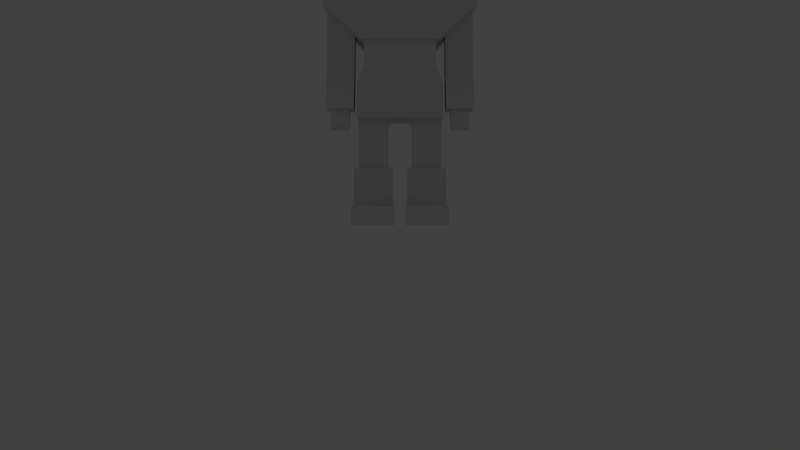 # Source: Player.blend  (saved by Blender 2.74.0; exported with 4.5.12 LTS)
import bpy
from mathutils import Matrix  # noqa: F401  (used for matrix-valued properties, if any)

bpy.ops.wm.read_factory_settings(use_empty=True)
scene = bpy.context.scene
scene.name = 'Scene'

# ---- collections
col_collection_1 = bpy.data.collections.new('Collection 1'); scene.collection.children.link(col_collection_1)
col_collection_11 = bpy.data.collections.new('Collection 11'); scene.collection.children.link(col_collection_11)
col_collection_11.hide_render = True
col_collection_11.hide_viewport = True

# ---- world
world_world = bpy.data.worlds.new('World'); scene.world = world_world
world_world.color = (0.05088, 0.05088, 0.05088)
world_world.use_sun_shadow = False
world_world.sun_shadow_jitter_overblur = 0.0
world_world.cycles.sampling_method = 'MANUAL'
world_world.cycles.sample_map_resolution = 256

# ---- cameras
cam_camera = bpy.data.cameras.new('Camera')
cam_camera.clip_end = 100.0
cam_camera.lens = 35.0
cam_camera.sensor_width = 32.0
cam_camera.sensor_height = 18.0
cam_camera.ortho_scale = 7.314
cam_camera.dof.focus_distance = 0.0
cam_camera.dof.aperture_fstop = 128.0

# ---- lights
light_hemi = bpy.data.lights.new('Hemi', 'SUN')
light_hemi.transmission_factor = 0.0
light_hemi.angle = 0.1993
light_hemi.energy = 1.0
light_hemi.shadow_buffer_clip_start = 0.5
light_hemi.shadow_soft_size = 0.1
light_hemi.shadow_cascade_max_distance = 1000.0
light_hemi.cycles.use_multiple_importance_sampling = False

# ---- meshes
me_cube = bpy.data.meshes.new('Cube')
me_cube.from_pydata([(0.0009106, 0.199, 0.9279), (-0.1952, 0.08583, 0.9179), (-0.1961, -0.1405, 0.9292), (-0.0009106, -0.2537, 0.9506), (0.1952, -0.1405, 0.9606), (0.1961, 0.08583, 0.9493), (-0.002102, 0.199, 0.9795), (-0.1982, 0.08583, 0.9695), (-0.1991, -0.1405, 0.9809), (-0.003923, -0.2537, 1.002), (0.1922, -0.1405, 1.012), (0.1931, 0.08583, 1.001), (-0.003865, 0.1126, 1.002), (-0.1251, 0.04261, 0.9953), (-0.1256, -0.09731, 1.002), (-0.004991, -0.1673, 1.016), (0.1162, -0.09731, 1.022), (0.1168, 0.04261, 1.015), (-0.01253, 0.1038, 1.129), (-0.1261, 0.03821, 1.123), (-0.1267, -0.09292, 1.129), (-0.01358, -0.1585, 1.142), (0.1, -0.09292, 1.147), (0.1006, 0.03821, 1.141), (-0.2139, -0.05138, 0.6134), (-0.2139, 0.05138, 0.6134), (0.2139, 0.05138, 0.6134), (0.2139, -0.05138, 0.6134), (-0.2139, -0.05138, 0.7035), (-0.2139, 0.05138, 0.7035), (0.2139, 0.05138, 0.7035), (0.2139, -0.05138, 0.7035), (-0.1404, 0.09236, 0.7035), (0.1404, 0.09236, 0.7035), (0.1063, 0.09236, 0.5069), (-0.1063, 0.09236, 0.5069), (0.1404, -0.09236, 0.7035), (-0.1404, -0.09236, 0.7035), (-0.1063, -0.09236, 0.5069), (0.1063, -0.09236, 0.5069), (0.1259, 0.03787, 0.4991), (0.1259, -0.03787, 0.4991), (0.2017, -0.03787, 0.4991), (0.2017, 0.03787, 0.4991), (0.1259, 0.03787, 0.6801), (0.1259, -0.03787, 0.6801), (0.2017, -0.03787, 0.6801), (0.2017, 0.03787, 0.6801), (0.0333, -0.04099, 0.1541), (0.0333, 0.04099, 0.1541), (0.1153, 0.04099, 0.1541), (0.1153, -0.04099, 0.1541), (0.0333, -0.04099, 0.3092), (0.0333, 0.04099, 0.3092), (0.1153, 0.04099, 0.3092), (0.1153, -0.04099, 0.3092), (0.02168, -0.0526, 0.04537), (0.02168, 0.07057, 0.04537), (0.1269, 0.07057, 0.04537), (0.1269, -0.0526, 0.04537), (0.02168, -0.0526, 0.1574), (0.02168, 0.0526, 0.1574), (0.1269, 0.0526, 0.1574), (0.1269, -0.0526, 0.1574), (-0.1176, -0.08205, 0.2952), (-0.1176, 0.08614, 0.2952), (0.1176, 0.08614, 0.2952), (0.1176, -0.08205, 0.2952), (-0.09895, -0.08205, 0.4338), (-0.09895, 0.08614, 0.4338), (0.09895, 0.08614, 0.4338), (0.09895, -0.08205, 0.4338), (-0.1219, -0.1179, 0.7165), (-0.1219, 0.09604, 0.7165), (0.1219, 0.09604, 0.7165), (0.1219, -0.1179, 0.7165), (-0.1481, -0.1481, 0.9773), (-0.1481, 0.09604, 0.9773), (0.1481, 0.09604, 0.9773), (0.1481, -0.1481, 0.9773), (0.1321, -0.1199, 0.05092), (0.1321, 0.07568, 0.05092), (0.0165, 0.07568, 0.05092), (0.0165, -0.1199, 0.05092), (0.1321, -0.1199, -0.0001834), (0.1321, 0.07568, -0.0001834), (0.0165, 0.07568, -0.0001834), (0.0165, -0.1199, -0.0001834), (0.1259, -0.009658, 0.3175), (0.1259, -0.0854, 0.3175), (0.2017, -0.0854, 0.3175), (0.2017, -0.009658, 0.3175), (0.1386, -0.08851, 0.274), (0.1386, -0.03934, 0.2629), (0.189, -0.03934, 0.2629), (0.189, -0.08851, 0.274), (0.1386, -0.06653, 0.3477), (0.1386, -0.01736, 0.3365), (0.189, -0.01736, 0.3365), (0.189, -0.06653, 0.3477), (-0.04973, -0.04973, 0.6911), (-0.04973, 0.04973, 0.6911), (0.04973, 0.04973, 0.6911), (0.04973, -0.04973, 0.6911), (-0.04973, -0.04973, 0.7388), (-0.04973, 0.04973, 0.7388), (0.04973, 0.04973, 0.7388), (0.04973, -0.04973, 0.7388), (-0.09895, -0.08205, 0.5303), (-0.09895, 0.08614, 0.5303), (0.09895, 0.08614, 0.5303), (0.09895, -0.08205, 0.5303), (-0.1176, 0.08614, 0.3845), (-0.1176, -0.08205, 0.3845), (0.1176, 0.08614, 0.3845), (0.1176, -0.08205, 0.3845), (-0.1259, 0.03787, 0.4991), (-0.1259, -0.03787, 0.4991), (-0.2017, -0.03787, 0.4991), (-0.2017, 0.03787, 0.4991), (-0.1259, 0.03787, 0.6801), (-0.1259, -0.03787, 0.6801), (-0.2017, -0.03787, 0.6801), (-0.2017, 0.03787, 0.6801), (-0.0333, -0.04099, 0.1541), (-0.0333, 0.04099, 0.1541), (-0.1153, 0.04099, 0.1541), (-0.1153, -0.04099, 0.1541), (-0.0333, -0.04099, 0.3092), (-0.0333, 0.04099, 0.3092), (-0.1153, 0.04099, 0.3092), (-0.1153, -0.04099, 0.3092), (-0.02168, -0.0526, 0.04537), (-0.02168, 0.07057, 0.04537), (-0.1269, 0.07057, 0.04537), (-0.1269, -0.0526, 0.04537), (-0.02168, -0.0526, 0.1574), (-0.02168, 0.0526, 0.1574), (-0.1269, 0.0526, 0.1574), (-0.1269, -0.0526, 0.1574), (-0.1321, -0.1199, 0.05092), (-0.1321, 0.07568, 0.05092), (-0.0165, 0.07568, 0.05092), (-0.0165, -0.1199, 0.05092), (-0.1321, -0.1199, -0.0001834), (-0.1321, 0.07568, -0.0001834), (-0.0165, 0.07568, -0.0001834), (-0.0165, -0.1199, -0.0001834), (-0.1259, -0.009658, 0.3175), (-0.1259, -0.0854, 0.3175), (-0.2017, -0.0854, 0.3175), (-0.2017, -0.009658, 0.3175), (-0.1386, -0.08851, 0.274), (-0.1386, -0.03934, 0.2629), (-0.189, -0.03934, 0.2629), (-0.189, -0.08851, 0.274), (-0.1386, -0.06653, 0.3477), (-0.1386, -0.01736, 0.3365), (-0.189, -0.01736, 0.3365), (-0.189, -0.06653, 0.3477)], [], [(3, 9, 8, 2), (5, 11, 10, 4), (2, 8, 7, 1), (4, 10, 9, 3), (0, 6, 11, 5), (1, 7, 6, 0), (8, 14, 13, 7), (10, 16, 15, 9), (6, 12, 17, 11), (7, 13, 12, 6), (9, 15, 14, 8), (11, 17, 16, 10), (14, 20, 19, 13), (16, 22, 21, 15), (12, 18, 23, 17), (13, 19, 18, 12), (15, 21, 20, 14), (17, 23, 22, 16), (20, 21, 22, 23, 18, 19), (1, 0, 5, 4, 3, 2), (28, 29, 25, 24), (33, 30, 26, 34), (30, 31, 27, 26), (37, 28, 24, 38), (39, 34, 26, 27), (37, 32, 29, 28), (29, 32, 35, 25), (32, 33, 34, 35), (31, 36, 39, 27), (36, 37, 38, 39), (24, 25, 35, 38), (38, 35, 34, 39), (31, 30, 33, 36), (36, 33, 32, 37), (42, 90, 91, 43), (40, 44, 47, 43), (41, 45, 44, 40), (42, 46, 45, 41), (43, 47, 46, 42), (52, 53, 49, 48), (53, 54, 50, 49), (54, 55, 51, 50), (55, 52, 48, 51), (48, 49, 50, 51), (60, 61, 57, 56), (61, 62, 58, 57), (62, 63, 59, 58), (63, 60, 56, 59), (63, 62, 61, 60), (113, 112, 65, 64), (112, 114, 66, 65), (114, 115, 67, 66), (115, 113, 64, 67), (64, 65, 66, 67), (68, 71, 111, 108), (76, 77, 73, 72), (77, 78, 74, 73), (78, 79, 75, 74), (79, 76, 72, 75), (72, 73, 74, 75), (79, 78, 77, 76), (80, 81, 82, 83), (87, 86, 85, 84), (80, 83, 87, 84), (81, 80, 84, 85), (82, 81, 85, 86), (83, 82, 86, 87), (88, 91, 90, 89), (40, 88, 89, 41), (43, 91, 88, 40), (41, 89, 90, 42), (96, 97, 93, 92), (97, 98, 94, 93), (98, 99, 95, 94), (99, 96, 92, 95), (92, 93, 94, 95), (104, 105, 101, 100), (105, 106, 102, 101), (106, 107, 103, 102), (107, 104, 100, 103), (71, 70, 110, 111), (70, 69, 109, 110), (69, 68, 108, 109), (68, 69, 112, 113), (69, 70, 114, 112), (70, 71, 115, 114), (71, 68, 113, 115), (118, 119, 151, 150), (116, 119, 123, 120), (117, 116, 120, 121), (118, 117, 121, 122), (119, 118, 122, 123), (128, 124, 125, 129), (129, 125, 126, 130), (130, 126, 127, 131), (131, 127, 124, 128), (124, 127, 126, 125), (136, 132, 133, 137), (137, 133, 134, 138), (138, 134, 135, 139), (139, 135, 132, 136), (139, 136, 137, 138), (140, 143, 142, 141), (147, 144, 145, 146), (140, 144, 147, 143), (141, 145, 144, 140), (142, 146, 145, 141), (143, 147, 146, 142), (148, 149, 150, 151), (116, 117, 149, 148), (119, 116, 148, 151), (117, 118, 150, 149), (156, 152, 153, 157), (157, 153, 154, 158), (158, 154, 155, 159), (159, 155, 152, 156), (152, 155, 154, 153)])
_uv = me_cube.uv_layers.new(name='UVMap')
_uv.uv.foreach_set('vector', [0.03194, 0.5947, 0.07522, 0.6253, 0.2438, 0.5727, 0.2501, 0.5347, 0.2168, 0.9239, 0.2185, 0.8874, 0.08797, 0.8011, 0.05492, 0.8197, 0.2501, 0.5347, 0.2438, 0.5727, 0.3725, 0.6645, 0.4061, 0.6491, 0.05492, 0.8197, 0.08797, 0.8011, 0.07522, 0.6253, 0.03194, 0.5947, 0.4104, 0.8554, 0.3832, 0.8373, 0.2185, 0.8874, 0.2168, 0.9239, 0.4061, 0.6491, 0.3725, 0.6645, 0.3832, 0.8373, 0.4104, 0.8554, 0.2438, 0.5727, 0.2355, 0.6393, 0.3137, 0.6932, 0.3725, 0.6645, 0.08797, 0.8011, 0.1466, 0.7694, 0.1459, 0.6736, 0.07522, 0.6253, 0.3832, 0.8373, 0.3146, 0.7898, 0.2245, 0.8228, 0.2185, 0.8874, 0.3725, 0.6645, 0.3137, 0.6932, 0.3146, 0.7898, 0.3832, 0.8373, 0.07522, 0.6253, 0.1459, 0.6736, 0.2355, 0.6393, 0.2438, 0.5727, 0.2185, 0.8874, 0.2245, 0.8228, 0.1466, 0.7694, 0.08797, 0.8011, 0.2355, 0.6393, 0.2301, 0.6914, 0.2653, 0.7152, 0.3137, 0.6932, 0.1466, 0.7694, 0.1927, 0.7464, 0.1925, 0.7061, 0.1459, 0.6736, 0.3146, 0.7898, 0.2656, 0.7563, 0.2273, 0.7704, 0.2245, 0.8228, 0.3137, 0.6932, 0.2653, 0.7152, 0.2656, 0.7563, 0.3146, 0.7898, 0.1459, 0.6736, 0.1925, 0.7061, 0.2301, 0.6914, 0.2355, 0.6393, 0.2245, 0.8228, 0.2273, 0.7704, 0.1927, 0.7464, 0.1466, 0.7694, 0.2301, 0.6914, 0.1925, 0.7061, 0.1927, 0.7464, 0.2273, 0.7704, 0.2656, 0.7563, 0.2653, 0.7152, 0.5724, 0.0382, 0.5724, 0.1133, 0.5074, 0.1509, 0.4423, 0.1133, 0.4423, 0.0382, 0.5074, 0.0006409, 0.3582, 0.4858, 0.3582, 0.4324, 0.4051, 0.4324, 0.4051, 0.4858, 0.6121, 0.3088, 0.6559, 0.3096, 0.655, 0.3565, 0.5943, 0.411, 0.7199, 0.4324, 0.7199, 0.4858, 0.6731, 0.4858, 0.6731, 0.4324, 0.4661, 0.6093, 0.4223, 0.6085, 0.4232, 0.5617, 0.4838, 0.5071, 0.5943, 0.5071, 0.5943, 0.411, 0.6731, 0.4324, 0.6731, 0.4858, 0.5751, 0.725, 0.4528, 0.725, 0.4799, 0.6763, 0.548, 0.6763, 0.4223, 0.3096, 0.4661, 0.3088, 0.4838, 0.411, 0.4232, 0.3565, 0.4661, 0.3088, 0.6121, 0.3088, 0.5943, 0.411, 0.4838, 0.411, 0.6559, 0.6085, 0.6121, 0.6093, 0.5943, 0.5071, 0.655, 0.5617, 0.6121, 0.6093, 0.4661, 0.6093, 0.4838, 0.5071, 0.5943, 0.5071, 0.4051, 0.4858, 0.4051, 0.4324, 0.4838, 0.411, 0.4838, 0.5071, 0.4838, 0.5071, 0.4838, 0.411, 0.5943, 0.411, 0.5943, 0.5071, 0.548, 0.9595, 0.4799, 0.9595, 0.4528, 0.9108, 0.5751, 0.9108, 0.5751, 0.9108, 0.4528, 0.9108, 0.4528, 0.725, 0.5751, 0.725, 0.8477, 0.4268, 0.9521, 0.4253, 0.9425, 0.4646, 0.8423, 0.4683, 0.8427, 0.3419, 0.7462, 0.3434, 0.7457, 0.3027, 0.843, 0.3015, 0.8479, 0.3832, 0.747, 0.3841, 0.7462, 0.3434, 0.8427, 0.3419, 0.8477, 0.4268, 0.747, 0.4247, 0.747, 0.3841, 0.8479, 0.3832, 0.8423, 0.4683, 0.7457, 0.4652, 0.747, 0.4247, 0.8477, 0.4268, 0.07135, 0.02213, 0.09974, 0.02213, 0.09974, 0.07584, 0.07135, 0.07584, 0.1534, 0.07584, 0.1534, 0.1042, 0.09974, 0.1042, 0.09974, 0.07584, 0.09974, 0.1579, 0.07135, 0.1579, 0.07135, 0.1042, 0.09974, 0.1042, 0.01764, 0.1042, 0.01764, 0.07584, 0.07135, 0.07584, 0.07135, 0.1042, 0.07135, 0.07584, 0.09974, 0.07584, 0.09974, 0.1042, 0.07135, 0.1042, 0.6836, 0.1079, 0.6836, 0.1898, 0.5963, 0.2038, 0.5963, 0.1079, 0.6836, 0.1898, 0.7655, 0.1898, 0.7655, 0.2781, 0.6836, 0.2781, 0.7655, 0.1898, 0.7655, 0.1079, 0.8527, 0.1079, 0.8527, 0.2038, 0.7655, 0.1079, 0.6836, 0.1079, 0.6836, 0.02064, 0.7655, 0.02064, 0.7655, 0.1079, 0.7655, 0.1898, 0.6836, 0.1898, 0.6836, 0.1079, 0.3866, 0.1747, 0.3866, 0.2851, 0.3279, 0.2851, 0.3279, 0.1747, 0.3279, 0.3438, 0.1736, 0.3438, 0.1736, 0.2851, 0.3279, 0.2851, 0.115, 0.2851, 0.115, 0.1747, 0.1736, 0.1747, 0.1736, 0.2851, 0.1736, 0.1161, 0.3279, 0.1161, 0.3279, 0.1747, 0.1736, 0.1747, 0.3279, 0.1747, 0.3279, 0.2851, 0.1736, 0.2851, 0.1736, 0.1747, 0.3157, 0.08375, 0.1858, 0.08375, 0.1858, 0.02039, 0.3157, 0.02039, 0.7059, 0.787, 0.7059, 0.8824, 0.6034, 0.8824, 0.6034, 0.7987, 0.7059, 0.8824, 0.8217, 0.8824, 0.8115, 0.9844, 0.7161, 0.9844, 0.8217, 0.8824, 0.8217, 0.787, 0.9242, 0.7987, 0.9242, 0.8824, 0.8217, 0.787, 0.7059, 0.787, 0.7161, 0.6843, 0.8115, 0.6843, 0.7161, 0.6843, 0.7161, 0.6007, 0.8115, 0.6007, 0.8115, 0.6843, 0.8217, 0.787, 0.8217, 0.8824, 0.7059, 0.8824, 0.7059, 0.787, 0.9453, 0.117, 0.9453, 0.1987, 0.897, 0.1987, 0.897, 0.117, 0.897, 0.09569, 0.897, 0.01402, 0.9453, 0.01402, 0.9453, 0.09569, 0.9453, 0.117, 0.897, 0.117, 0.897, 0.09569, 0.9453, 0.09569, 0.9453, 0.1987, 0.9453, 0.117, 0.9666, 0.117, 0.9666, 0.1987, 0.897, 0.1987, 0.9453, 0.1987, 0.9453, 0.22, 0.897, 0.22, 0.897, 0.117, 0.897, 0.1987, 0.8757, 0.1987, 0.8757, 0.117, 0.943, 0.345, 0.9441, 0.3043, 0.9849, 0.3054, 0.9837, 0.3462, 0.8427, 0.3419, 0.943, 0.345, 0.9523, 0.3847, 0.8479, 0.3832, 0.843, 0.3015, 0.9441, 0.3043, 0.943, 0.345, 0.8427, 0.3419, 0.8479, 0.3832, 0.9523, 0.3847, 0.9521, 0.4253, 0.8477, 0.4268, 0.8852, 0.4992, 0.9188, 0.4992, 0.9154, 0.5503, 0.8818, 0.5503, 0.9666, 0.5503, 0.9666, 0.5839, 0.9154, 0.5839, 0.9154, 0.5503, 0.9188, 0.635, 0.8852, 0.635, 0.8818, 0.5839, 0.9154, 0.5839, 0.8306, 0.5839, 0.8306, 0.5503, 0.8818, 0.5503, 0.8818, 0.5839, 0.8818, 0.5503, 0.9154, 0.5503, 0.9154, 0.5839, 0.8818, 0.5839, 0.9851, 0.6183, 0.9851, 0.7028, 0.9445, 0.7028, 0.9445, 0.6183, 0.9851, 0.7028, 0.9851, 0.7874, 0.9445, 0.7874, 0.9445, 0.7028, 0.9851, 0.7874, 0.9851, 0.8719, 0.9445, 0.8719, 0.9445, 0.7874, 0.9851, 0.8719, 0.9851, 0.9565, 0.9445, 0.9565, 0.9445, 0.8719, 0.08037, 0.1747, 0.08037, 0.2851, 0.01701, 0.2851, 0.01701, 0.1747, 0.1858, 0.3761, 0.3157, 0.3761, 0.3157, 0.4395, 0.1858, 0.4395, 0.4211, 0.2851, 0.4211, 0.1747, 0.4845, 0.1747, 0.4845, 0.2851, 0.4211, 0.1747, 0.4211, 0.2851, 0.3866, 0.2851, 0.3866, 0.1747, 0.3157, 0.3761, 0.1858, 0.3761, 0.1736, 0.3438, 0.3279, 0.3438, 0.08037, 0.2851, 0.08037, 0.1747, 0.115, 0.1747, 0.115, 0.2851, 0.1858, 0.08375, 0.3157, 0.08375, 0.3279, 0.1161, 0.1736, 0.1161, 0.8477, 0.4268, 0.8423, 0.4683, 0.9425, 0.4646, 0.9521, 0.4253, 0.8427, 0.3419, 0.843, 0.3015, 0.7457, 0.3027, 0.7462, 0.3434, 0.8479, 0.3832, 0.8427, 0.3419, 0.7462, 0.3434, 0.747, 0.3841, 0.8477, 0.4268, 0.8479, 0.3832, 0.747, 0.3841, 0.747, 0.4247, 0.8423, 0.4683, 0.8477, 0.4268, 0.747, 0.4247, 0.7457, 0.4652, 0.07135, 0.02213, 0.07135, 0.07584, 0.09974, 0.07584, 0.09974, 0.02213, 0.1534, 0.07584, 0.09974, 0.07584, 0.09974, 0.1042, 0.1534, 0.1042, 0.09974, 0.1579, 0.09974, 0.1042, 0.07135, 0.1042, 0.07135, 0.1579, 0.01764, 0.1042, 0.07135, 0.1042, 0.07135, 0.07584, 0.01764, 0.07584, 0.07135, 0.07584, 0.07135, 0.1042, 0.09974, 0.1042, 0.09974, 0.07584, 0.6836, 0.1079, 0.5963, 0.1079, 0.5963, 0.2038, 0.6836, 0.1898, 0.6836, 0.1898, 0.6836, 0.2781, 0.7655, 0.2781, 0.7655, 0.1898, 0.7655, 0.1898, 0.8527, 0.2038, 0.8527, 0.1079, 0.7655, 0.1079, 0.7655, 0.1079, 0.7655, 0.02064, 0.6836, 0.02064, 0.6836, 0.1079, 0.7655, 0.1079, 0.6836, 0.1079, 0.6836, 0.1898, 0.7655, 0.1898, 0.9453, 0.117, 0.897, 0.117, 0.897, 0.1987, 0.9453, 0.1987, 0.897, 0.09569, 0.9453, 0.09569, 0.9453, 0.01402, 0.897, 0.01402, 0.9453, 0.117, 0.9453, 0.09569, 0.897, 0.09569, 0.897, 0.117, 0.9453, 0.1987, 0.9666, 0.1987, 0.9666, 0.117, 0.9453, 0.117, 0.897, 0.1987, 0.897, 0.22, 0.9453, 0.22, 0.9453, 0.1987, 0.897, 0.117, 0.8757, 0.117, 0.8757, 0.1987, 0.897, 0.1987, 0.943, 0.345, 0.9837, 0.3462, 0.9849, 0.3054, 0.9441, 0.3043, 0.8427, 0.3419, 0.8479, 0.3832, 0.9523, 0.3847, 0.943, 0.345, 0.843, 0.3015, 0.8427, 0.3419, 0.943, 0.345, 0.9441, 0.3043, 0.8479, 0.3832, 0.8477, 0.4268, 0.9521, 0.4253, 0.9523, 0.3847, 0.8852, 0.4992, 0.8818, 0.5503, 0.9154, 0.5503, 0.9188, 0.4992, 0.9666, 0.5503, 0.9154, 0.5503, 0.9154, 0.5839, 0.9666, 0.5839, 0.9188, 0.635, 0.9154, 0.5839, 0.8818, 0.5839, 0.8852, 0.635, 0.8306, 0.5839, 0.8818, 0.5839, 0.8818, 0.5503, 0.8306, 0.5503, 0.8818, 0.5503, 0.8818, 0.5839, 0.9154, 0.5839, 0.9154, 0.5503])
me_cube.use_remesh_preserve_volume = False
me_cube.use_remesh_preserve_attributes = False
me_cube.use_mirror_x = True
me_cube.update()
arm_armature = bpy.data.armatures.new('Armature')  # bones are not reproduced

# ---- objects
ob_armature = bpy.data.objects.new('Armature', arm_armature)
ob_character_mesh = bpy.data.objects.new('Character Mesh', me_cube)
ob_hemi = bpy.data.objects.new('Hemi', light_hemi)
ob_camera = bpy.data.objects.new('Camera', cam_camera)

# ---- transforms, parenting, visibility, modifiers, constraints
ob_armature.location = (0.0, 0.0, 0.0)
ob_armature.rotation_euler = (1.571, -0.0, 0.0)
ob_armature.display_type = 'WIRE'
ob_armature.show_in_front = True
ob_armature.lineart.crease_threshold = 0.0
ob_character_mesh.parent = ob_armature
ob_character_mesh.matrix_parent_inverse = Matrix(((1.0, 0.0, 0.0, 0.0), (0.0, 7.55e-08, 1.0, 0.0), (0.0, -1.0, 7.55e-08, 0.0), (0.0, 0.0, 0.0, 1.0)))
ob_character_mesh.location = (0.0, 0.0, 0.0)
ob_character_mesh.scale = (2.027, 2.027, 2.027)
ob_character_mesh.lineart.crease_threshold = 0.0
ob_character_mesh.use_mesh_mirror_x = True
_vg = ob_character_mesh.vertex_groups.new(name='Torso')
_vg.add([64, 65, 66, 67, 68, 69, 70, 71, 108, 109, 110, 111, 112, 113, 114, 115], 1.0, 'REPLACE')
_vg = ob_character_mesh.vertex_groups.new(name='Chest')
_vg.add([24, 25, 26, 27, 28, 29, 30, 31, 32, 33, 34, 35, 36, 37, 38, 39, 100, 101, 102, 103], 1.0, 'REPLACE')
_vg = ob_character_mesh.vertex_groups.new(name='Head')
_vg.add([0, 1, 2, 3, 4, 5, 6, 7, 8, 9, 10, 11, 12, 13, 14, 15, 16, 17, 18, 19, 20, 21, 22, 23, 72, 73, 74, 75, 76, 77, 78, 79, 104, 105, 106, 107], 1.0, 'REPLACE')
_vg = ob_character_mesh.vertex_groups.new(name='Arm_Upper.L')
_vg = ob_character_mesh.vertex_groups.new(name='Arm_Lower.L')
_vg = ob_character_mesh.vertex_groups.new(name='Arm_Upper.R')
_vg = ob_character_mesh.vertex_groups.new(name='Arm_Lower.R')
_vg = ob_character_mesh.vertex_groups.new(name='Leg_Upper.L')
_vg.add([48, 49, 50, 51, 52, 53, 54, 55, 124, 125, 126, 127, 128, 129, 130, 131], 1.0, 'REPLACE')
_vg = ob_character_mesh.vertex_groups.new(name='Leg_Lower.L')
_vg.add([56, 57, 58, 59, 60, 61, 62, 63, 132, 133, 134, 135, 136, 137, 138, 139], 1.0, 'REPLACE')
_vg = ob_character_mesh.vertex_groups.new(name='Foot.L')
_vg.add([80, 81, 82, 83, 84, 85, 86, 87], 1.0, 'REPLACE')
_vg = ob_character_mesh.vertex_groups.new(name='Leg_Upper.R')
_vg = ob_character_mesh.vertex_groups.new(name='Leg_Lower.R')
_vg = ob_character_mesh.vertex_groups.new(name='Foot.R')
_vg.add([140, 141, 142, 143, 144, 145, 146, 147], 1.0, 'REPLACE')
_vg = ob_character_mesh.vertex_groups.new(name='Upper Arm.L')
_vg.add([40, 41, 42, 43, 44, 45, 46, 47], 1.0, 'REPLACE')
_vg = ob_character_mesh.vertex_groups.new(name='Lower Arm.L')
_vg.add([40, 41, 42, 43, 88, 89, 90, 91], 1.0, 'REPLACE')
_vg = ob_character_mesh.vertex_groups.new(name='Hand.L')
_vg.add([92, 93, 94, 95, 96, 97, 98, 99], 1.0, 'REPLACE')
_vg = ob_character_mesh.vertex_groups.new(name='Gun Hold')
_vg = ob_character_mesh.vertex_groups.new(name='Upper Arm.R')
_vg.add([116, 117, 118, 119, 120, 121, 122, 123], 1.0, 'REPLACE')
_vg = ob_character_mesh.vertex_groups.new(name='Lower Arm.R')
_vg.add([116, 117, 118, 119, 148, 149, 150, 151], 1.0, 'REPLACE')
_vg = ob_character_mesh.vertex_groups.new(name='Hand.R')
_vg.add([152, 153, 154, 155, 156, 157, 158, 159], 1.0, 'REPLACE')
_vg = ob_character_mesh.vertex_groups.new(name='Upper Leg.L')
_vg.add([48, 49, 50, 51, 52, 53, 54, 55], 1.0, 'REPLACE')
_vg = ob_character_mesh.vertex_groups.new(name='Lower Leg.L')
_vg.add([56, 57, 58, 59, 60, 61, 62, 63], 1.0, 'REPLACE')
_vg = ob_character_mesh.vertex_groups.new(name='Upepr Leg.R')
_vg.add([124, 125, 126, 127, 128, 129, 130, 131], 1.0, 'REPLACE')
_vg = ob_character_mesh.vertex_groups.new(name='Lower Leg.R')
_vg.add([132, 133, 134, 135, 136, 137, 138, 139], 1.0, 'REPLACE')
_m = ob_character_mesh.modifiers.new('EdgeSplit', 'EDGE_SPLIT')
_m.split_angle = 0.0
_m = ob_character_mesh.modifiers.new('Armature', 'ARMATURE')
_m.object = ob_armature
_m.use_deform_preserve_volume = True
ob_hemi.location = (0.0, 0.0, 3.0)
ob_hemi.lineart.crease_threshold = 0.0
ob_camera.location = (0.0, -5.0, 0.0)
ob_camera.rotation_euler = (1.571, -0.0, 0.0)
ob_camera.scale = (1.0, 1.0, 1.0)
ob_camera.lock_rotations_4d = False
ob_camera.empty_display_type = 'ARROWS'
ob_camera.color = (0.0, 0.0, 0.0, 0.0)
ob_camera.display_type = 'WIRE'
ob_camera.lineart.crease_threshold = 0.0

# ---- collection membership
col_collection_1.objects.link(ob_armature)
col_collection_1.objects.link(ob_character_mesh)
col_collection_11.objects.link(ob_hemi)
col_collection_11.objects.link(ob_camera)

# ---- scene / render settings (as saved in the file)
scene.camera = ob_camera
scene.frame_start = 1; scene.frame_end = 12; scene.frame_set(1)
scene.render.engine = 'BLENDER_EEVEE_NEXT'
scene.render.image_settings.color_mode = 'RGB'
scene.render.image_settings.compression = 90
scene.render.resolution_percentage = 50
scene.render.dither_intensity = 0.0
scene.render.bake_margin = 7
scene.cycles.use_denoising = False
scene.cycles.samples = 10
scene.cycles.sampling_pattern = 'TABULATED_SOBOL'
scene.cycles.light_sampling_threshold = 0.0
scene.cycles.use_adaptive_sampling = False
scene.cycles.use_light_tree = False
scene.cycles.blur_glossy = 0.0
scene.cycles.volume_bounces = 1
scene.cycles.pixel_filter_type = 'GAUSSIAN'
scene.cycles.sample_clamp_indirect = 0.0
scene.view_settings.view_transform = 'Standard'
bpy.context.view_layer.update()
